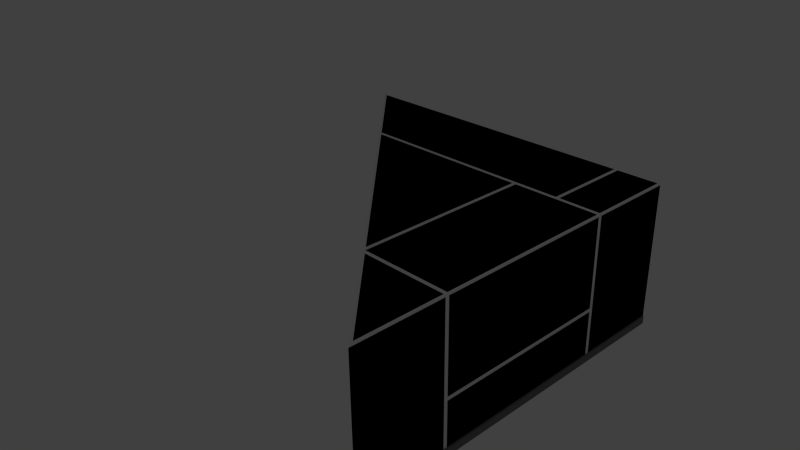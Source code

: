 # Source: f_T_5x5_L_1.blend  (saved by Blender 2.69.0; exported with 4.5.12 LTS)
import bpy
from mathutils import Matrix  # noqa: F401  (used for matrix-valued properties, if any)

bpy.ops.wm.read_factory_settings(use_empty=True)
scene = bpy.context.scene
scene.name = 'Scene'

# ---- collections
col_collection_1 = bpy.data.collections.new('Collection 1'); scene.collection.children.link(col_collection_1)

# ---- materials (node trees are filled in below, after node groups)
mat_material = bpy.data.materials.new('Material')
mat_material.alpha_threshold = 0.0
mat_material.use_transparent_shadow = False
mat_material.diffuse_color = (0.1679, 0.1679, 0.1679, 1.0)
mat_material.roughness = 0.5
mat_material.line_color = (0.0, 0.0, 0.0, 1.0)
mat_material_001 = bpy.data.materials.new('Material.001')
mat_material_001.alpha_threshold = 0.0
mat_material_001.use_transparent_shadow = False
mat_material_001.roughness = 0.5
mat_material_001.line_color = (0.0, 0.0, 0.0, 1.0)

# ---- material node trees

# ---- world
world_world = bpy.data.worlds.new('World'); scene.world = world_world
world_world.color = (0.05088, 0.05088, 0.05088)
world_world.use_sun_shadow = False
world_world.sun_shadow_jitter_overblur = 0.0
world_world.cycles.sampling_method = 'MANUAL'
world_world.cycles.sample_map_resolution = 256

# ---- cameras
cam_camera = bpy.data.cameras.new('Camera')
cam_camera.clip_end = 100.0
cam_camera.lens = 35.0
cam_camera.sensor_width = 32.0
cam_camera.sensor_height = 18.0
cam_camera.ortho_scale = 7.314
cam_camera.dof.focus_distance = 0.0
cam_camera.dof.aperture_fstop = 128.0

# ---- lights
light_lamp = bpy.data.lights.new('Lamp', 'POINT')
light_lamp.transmission_factor = 0.0
light_lamp.cutoff_distance = 30.0
light_lamp.energy = 100.0
light_lamp.shadow_buffer_clip_start = 1.001
light_lamp.shadow_soft_size = 0.1
light_lamp.shadow_maximum_resolution = 0.006
light_lamp.use_absolute_resolution = True
light_lamp.cycles.use_multiple_importance_sampling = False

# ---- meshes
me_cube_001 = bpy.data.meshes.new('Cube.001')
me_cube_001.from_pydata([(0.0, 0.0, -1.0), (-2.5, 2.5, -1.0), (2.5, 2.5, -1.0), (2.5, -2.5, -1.0), (0.0, 0.0, 1.0), (-2.5, 2.5, 1.0), (2.5, 2.5, 1.0), (2.5, -2.5, 1.0)], [], [(4, 5, 1, 0), (5, 6, 2, 1), (6, 7, 3, 2), (7, 4, 0, 3), (0, 1, 2, 3), (7, 6, 5, 4)])
me_cube_001.use_remesh_preserve_volume = False
me_cube_001.use_remesh_preserve_attributes = False
me_cube_001.use_mirror_vertex_groups = False
me_cube_001.update()
me_cube = bpy.data.meshes.new('Cube')
me_cube.from_pydata([(2.5, 2.5, 0.975), (2.475, 2.475, 1.0), (1.25, 2.475, 1.0), (-0.275, 2.475, 1.0), (1.25, 2.5, -1.0), (-0.25, 2.5, -1.0), (-1.255, 2.5, -1.0), (-0.275, 2.5, 0.975), (-1.255, 2.5, 0.975), (2.475, -1.275, 1.0), (2.475, -1.311e-06, 1.0), (2.475, 1.275, 1.0), (2.5, -1.25, -1.0), (2.5, 0.0, -1.0), (2.5, 1.25, -1.0), (2.5, -1.431e-06, 0.975), (2.5, 1.275, 0.975), (1.25, 0.0, -1.0), (1.25, 1.25, -1.0), (-0.25, 1.25, -1.0), (1.25, 1.275, 1.0), (1.275, -9.537e-07, 1.0), (-0.275, 1.275, 1.0), (2.5, -1.275, 0.975), (2.475, -1.225, 1.0), (2.475, 1.225, 1.0), (-1.275, 2.475, 1.0), (1.25, 1.25, 0.975), (-0.275, 1.25, 0.975), (1.225, 1.225, 1.0), (-0.275, 1.225, 1.0), (2.5, 1.225, -0.2875), (1.225, -9.537e-07, 1.0), (1.275, 1.225, 1.0), (1.85, 2.475, 1.0), (1.875, 2.5, -1.0), (1.875, -1.132e-06, 1.0), (1.875, -1.275, 1.0), (1.875, 1.25, -1.0), (1.875, 0.0, -1.0), (1.875, -1.25, -1.0), (1.875, -1.25, 0.975), (1.875, -1.225, 1.0), (1.9, 1.275, 1.0), (1.875, 1.25, 0.975), (1.875, 1.225, 1.0), (1.25, -9.537e-07, 0.975), (1.9, 2.475, 1.0), (1.85, 1.275, 1.0), (1.275, -1.225, 1.0), (2.5, 2.5, -0.2625), (1.25, 2.5, -0.2625), (-0.275, 2.5, -0.2625), (-1.255, 2.5, -0.2625), (2.5, 1.225, -0.2375), (2.5, -7.153e-07, -0.2375), (2.475, 1.25, -0.9), (1.9, 2.5, -0.2625), (2.475, 1.25, -0.2625), (2.5, 1.275, -0.9), (2.5, -1.225, -0.9), (2.5, 2.5, -0.9), (1.25, 2.5, -0.9), (-0.275, 2.5, -0.9), (-1.255, 2.5, -0.9), (1.9, 2.5, -0.9), (2.5, -7.153e-07, -0.2875), (-1.255, 2.525, -0.999), (2.525, 1.25, -0.999), (1.875, 2.525, -0.999), (1.25, 2.525, -0.999), (-0.25, 2.525, -0.999), (2.525, -1.25, -0.999), (2.525, 0.0, -0.999), (2.525, 1.25, -0.9), (2.525, -3.612e-07, -0.9), (2.525, -1.25, -0.9), (2.525, 2.475, -0.9), (1.25, 2.525, -0.9), (-0.25, 2.525, -0.9), (-1.255, 2.525, -0.9), (1.875, 2.525, -0.9), (-2.487, 2.525, -0.9), (2.525, -2.488, -0.9), (2.475, 2.525, -0.9), (2.5, -1.225, 0.975), (2.5, -1.275, -0.2625), (2.5, -1.225, -0.2875), (2.5, -1.275, -0.9), (2.475, -1.25, 0.975), (2.475, -1.25, -0.9), (2.5, -1.225, -0.2375), (2.475, -1.25, -0.2625), (2.5, -3.576e-07, -0.9), (2.5, 1.225, -0.9), (2.5, 1.225, 0.975), (2.475, 1.25, 0.975), (2.475, -7.153e-07, -0.2625), (2.5, 1.275, -0.2625), (1.9, 2.5, 0.975), (1.85, 2.5, -0.2625), (1.85, 2.5, 0.975), (1.25, 2.5, 0.975), (1.875, 2.475, -0.2625), (1.875, 2.475, -0.9), (1.875, 2.475, 0.975), (1.85, 2.5, -0.9), (1.231, -1.269, -1.0), (-2.512, 2.475, -1.0), (2.5, -2.5, -1.0), (1.856, -1.894, -0.9), (2.525, -2.488, -0.999), (2.5, 2.5, -1.0), (2.525, 2.475, -0.999), (2.475, 2.525, -0.999), (-1.269, 1.231, -1.0), (-0.1563, 0.1187, -1.0), (-2.487, 2.525, -1.0), (2.475, -2.513, -1.0), (-0.1563, 0.1187, -0.9), (1.325, -1.275, 1.0), (1.856, -1.894, -1.0), (-1.269, 1.231, -0.9), (-1.175, 1.225, 1.0), (-0.1125, 0.1625, 1.0), (-1.25, 1.25, 0.975), (-2.425, 2.475, 1.0), (2.475, -2.425, 1.0), (1.225, -1.175, 1.0), (1.25, -1.25, 0.975), (-2.512, 2.475, -0.9), (-1.225, 1.275, 1.0), (1.9, -1.85, 1.0), (1.231, -1.269, -0.9), (1.25, -1.25, -0.9), (-2.5, 2.5, -0.9), (-1.25, 1.25, -0.9), (1.875, -1.875, -1.0), (-0.1375, 0.1375, -0.9), (-0.1375, 0.1375, -1.0), (-1.25, 1.25, -1.0), (2.5, -2.5, 0.975), (-2.5, 2.5, -0.2625), (2.5, -2.5, -0.9), (1.875, -1.875, 0.975), (1.875, -1.875, -0.9), (-2.5, 2.5, -1.0), (-0.1375, 0.1375, 0.975), (1.25, -1.25, -1.0), (2.475, -2.513, -0.9), (1.875, -1.875, -0.2625), (-2.5, 2.5, 0.975), (-0.1375, 0.1375, -0.2625), (2.5, -2.5, -0.2625), (-1.25, 1.25, -0.2625), (1.25, -1.25, -0.2625)], [], [(16, 0, 1, 11), (5, 6, 67, 71), (37, 120, 132), (99, 57, 103, 105), (7, 8, 26, 3), (2, 3, 22, 20), (4, 18, 19, 5), (35, 38, 18, 4), (38, 39, 17, 18), (39, 40, 148, 17), (32, 124, 128), (141, 23, 9, 127), (85, 15, 10, 24), (66, 87, 60, 93), (44, 27, 33, 45), (34, 2, 20, 48), (20, 22, 28, 27), (48, 20, 27, 44), (27, 28, 30, 29), (45, 33, 21, 36), (97, 92, 87, 66), (18, 17, 139, 19), (25, 45, 36, 10), (95, 54, 58, 96), (1, 47, 43, 11), (120, 37, 41, 129), (13, 12, 40, 39), (14, 13, 39, 38), (10, 36, 42, 24), (57, 65, 104, 103), (9, 37, 132, 127), (41, 42, 49, 129), (36, 21, 49, 42), (29, 32, 46, 27), (32, 128, 129, 46), (27, 46, 21, 33), (46, 129, 49, 21), (7, 52, 53, 8), (102, 51, 52, 7), (101, 100, 51, 102), (140, 139, 116, 115), (63, 62, 78, 79), (50, 61, 65, 57), (54, 55, 97, 58), (52, 63, 64, 53), (86, 88, 90, 92), (55, 91, 92, 97), (4, 5, 71, 70), (25, 95, 96), (70, 78, 81, 69), (78, 70, 71, 79), (79, 71, 67, 80), (74, 75, 73, 68), (75, 76, 72, 73), (12, 13, 73, 72), (23, 86, 92, 89), (58, 97, 66, 31), (13, 14, 68, 73), (35, 4, 70, 69), (64, 63, 79, 80), (25, 96, 44, 45), (11, 43, 44, 96), (24, 42, 41, 89), (9, 89, 41, 37), (23, 89, 9), (15, 95, 25, 10), (15, 85, 91, 55), (95, 15, 55, 54), (148, 137, 121, 107), (146, 140, 115, 108), (24, 89, 85), (94, 93, 75, 74), (28, 125, 123, 30), (17, 148, 139), (74, 59, 56, 94), (11, 96, 16), (58, 56, 59, 98), (96, 58, 98, 16), (99, 105, 47), (34, 105, 101), (89, 92, 91, 85), (92, 90, 60, 87), (2, 34, 101, 102), (0, 99, 47, 1), (102, 7, 3, 2), (48, 44, 105, 34), (44, 43, 47, 105), (0, 50, 57, 99), (51, 62, 63, 52), (100, 106, 62, 51), (0, 16, 98, 50), (50, 98, 59, 61), (105, 103, 100, 101), (103, 104, 106, 100), (8, 151, 126, 26), (26, 126, 131), (31, 66, 93, 94), (31, 94, 56, 58), (137, 109, 118, 121), (121, 118, 149, 110), (62, 106, 81, 78), (109, 143, 149, 118), (135, 82, 117, 146), (76, 60, 90, 88), (93, 60, 76, 75), (65, 61, 84, 81), (61, 59, 74, 77), (106, 104, 65, 81), (61, 77, 113, 112), (84, 61, 112, 114), (88, 143, 83, 76), (135, 64, 80, 82), (53, 64, 135, 142), (6, 146, 117, 67), (112, 35, 69, 114), (112, 14, 38, 35), (83, 143, 109, 111), (109, 12, 72, 111), (80, 67, 117, 82), (77, 74, 68, 113), (76, 83, 111, 72), (84, 114, 69, 81), (143, 145, 110, 149), (136, 135, 130, 122), (14, 112, 113, 68), (145, 134, 133, 110), (138, 136, 122, 119), (139, 148, 107, 116), (134, 138, 119, 133), (135, 146, 108, 130), (116, 107, 133, 119), (108, 115, 122, 130), (107, 121, 110, 133), (115, 116, 119, 122), (5, 19, 140, 6), (19, 139, 140), (3, 26, 131, 22), (22, 131, 125, 28), (8, 53, 142, 151), (30, 123, 124), (40, 137, 148), (29, 30, 124, 32), (6, 140, 146), (12, 109, 137, 40), (155, 150, 144, 129), (150, 153, 141, 144), (154, 152, 147, 125), (152, 155, 129, 147), (126, 151, 125, 131), (125, 147, 124, 123), (124, 147, 129, 128), (120, 129, 144, 132), (132, 144, 141, 127), (134, 145, 150, 155), (145, 143, 153, 150), (136, 138, 152, 154), (138, 134, 155, 152), (86, 153, 143, 88), (23, 141, 153, 86), (135, 136, 154, 142), (142, 154, 125, 151)])
_uv = me_cube.uv_layers.new(name='UVMap.001')
_uv.uv.foreach_set('vector', [0.1257, 0.4509, 0.04598, 0.3712, 0.04924, 0.3712, 0.1273, 0.4493, 0.9223, 0.296, 0.9223, 0.385, 0.9179, 0.385, 0.9179, 0.296, 0.3322, 0.5762, 0.368, 0.5404, 0.368, 0.6152, 0.7387, 0.1035, 0.8482, 0.1035, 0.8482, 0.1079, 0.7387, 0.1079, 0.2265, 0.1907, 0.2903, 0.127, 0.2932, 0.1273, 0.2281, 0.1923, 0.1289, 0.2916, 0.2281, 0.1923, 0.3062, 0.2704, 0.207, 0.3696, 0.3317, 0.7885, 0.3317, 0.828, 0.2843, 0.828, 0.2843, 0.7885, 0.3515, 0.7885, 0.3515, 0.828, 0.3317, 0.828, 0.3317, 0.7885, 0.3515, 0.828, 0.3515, 0.8675, 0.3317, 0.8675, 0.3317, 0.828, 0.3515, 0.8675, 0.3515, 0.9071, 0.3317, 0.9071, 0.3317, 0.8675, 0.2916, 0.4509, 0.368, 0.3534, 0.368, 0.5274, 0.3712, 0.6965, 0.2916, 0.6168, 0.2932, 0.6152, 0.368, 0.69, 0.2883, 0.6136, 0.2086, 0.5339, 0.2102, 0.5322, 0.2899, 0.6119, 0.6845, 0.8844, 0.7907, 0.8844, 0.7907, 0.9364, 0.6845, 0.9364, 0.168, 0.4119, 0.2086, 0.3712, 0.2086, 0.3745, 0.1696, 0.4135, 0.08989, 0.3306, 0.1289, 0.2916, 0.207, 0.3696, 0.168, 0.4086, 0.207, 0.3696, 0.3062, 0.2704, 0.3078, 0.272, 0.2086, 0.3712, 0.168, 0.4086, 0.207, 0.3696, 0.2086, 0.3712, 0.168, 0.4119, 0.2086, 0.3712, 0.3078, 0.272, 0.3094, 0.2737, 0.2119, 0.3712, 0.1696, 0.4135, 0.2086, 0.3745, 0.2883, 0.4542, 0.2493, 0.4932, 0.6845, 0.88, 0.7951, 0.88, 0.7907, 0.8844, 0.6845, 0.8844, 0.3317, 0.828, 0.3317, 0.8675, 0.2878, 0.8632, 0.2843, 0.828, 0.1306, 0.4526, 0.1696, 0.4135, 0.2493, 0.4932, 0.2102, 0.5322, 0.5783, 0.7705, 0.5783, 0.8756, 0.5738, 0.88, 0.5738, 0.7705, 0.04924, 0.3712, 0.08664, 0.3338, 0.1647, 0.4119, 0.1273, 0.4493, 0.368, 0.5404, 0.3322, 0.5762, 0.3306, 0.5745, 0.3712, 0.5339, 0.3712, 0.8675, 0.3712, 0.9071, 0.3515, 0.9071, 0.3515, 0.8675, 0.3712, 0.828, 0.3712, 0.8675, 0.3515, 0.8675, 0.3515, 0.828, 0.2102, 0.5322, 0.2493, 0.4932, 0.329, 0.5729, 0.2899, 0.6119, 0.8482, 0.1035, 0.9047, 0.1035, 0.9002, 0.1079, 0.8482, 0.1079, 0.2932, 0.6152, 0.3322, 0.5762, 0.368, 0.6152, 0.368, 0.69, 0.3306, 0.5745, 0.329, 0.5729, 0.368, 0.5339, 0.3712, 0.5339, 0.2493, 0.4932, 0.2883, 0.4542, 0.368, 0.5339, 0.329, 0.5729, 0.2119, 0.3712, 0.2916, 0.4509, 0.2899, 0.4526, 0.2086, 0.3712, 0.2916, 0.4509, 0.368, 0.5274, 0.3712, 0.5339, 0.2899, 0.4526, 0.2086, 0.3712, 0.2899, 0.4526, 0.2883, 0.4542, 0.2086, 0.3745, 0.2899, 0.4526, 0.3712, 0.5339, 0.368, 0.5339, 0.2883, 0.4542, 0.7387, 0.2982, 0.8482, 0.2982, 0.8482, 0.385, 0.7387, 0.385, 0.7387, 0.1632, 0.8482, 0.1632, 0.8482, 0.2982, 0.7387, 0.2982, 0.7387, 0.1124, 0.8482, 0.1124, 0.8482, 0.1632, 0.7387, 0.1632, 0.4632, 0.5137, 0.4632, 0.375, 0.4679, 0.375, 0.4679, 0.5137, 0.9047, 0.2982, 0.9047, 0.1632, 0.9091, 0.1632, 0.9091, 0.296, 0.8482, 0.05262, 0.9047, 0.05262, 0.9047, 0.1035, 0.8482, 0.1035, 0.5783, 0.8756, 0.6845, 0.8756, 0.6845, 0.8801, 0.5738, 0.8801, 0.8482, 0.2982, 0.9047, 0.2982, 0.9047, 0.385, 0.8482, 0.385, 0.7995, 0.88, 0.7995, 0.9364, 0.7951, 0.932, 0.7951, 0.88, 0.6845, 0.8756, 0.7907, 0.8756, 0.7951, 0.8801, 0.6845, 0.8801, 0.9223, 0.1632, 0.9223, 0.296, 0.9179, 0.296, 0.9179, 0.1632, 0.1306, 0.4526, 0.1289, 0.4542, 0.1289, 0.4509, 0.9179, 0.1632, 0.9091, 0.1632, 0.9091, 0.1079, 0.9179, 0.1079, 0.9091, 0.1632, 0.9179, 0.1632, 0.9179, 0.296, 0.9091, 0.296, 0.9091, 0.296, 0.9179, 0.296, 0.9179, 0.385, 0.9091, 0.385, 0.5738, 0.9408, 0.6845, 0.9408, 0.6845, 0.9496, 0.5738, 0.9496, 0.6845, 0.9408, 0.7951, 0.9408, 0.7951, 0.9496, 0.6845, 0.9496, 0.7951, 0.954, 0.6845, 0.954, 0.6845, 0.9496, 0.7951, 0.9496, 0.7995, 0.7705, 0.7995, 0.88, 0.7951, 0.88, 0.7951, 0.7705, 0.5738, 0.88, 0.6845, 0.88, 0.6845, 0.8844, 0.5783, 0.8844, 0.6845, 0.954, 0.5738, 0.954, 0.5738, 0.9496, 0.6845, 0.9496, 0.9223, 0.1079, 0.9223, 0.1632, 0.9179, 0.1632, 0.9179, 0.1079, 0.9047, 0.385, 0.9047, 0.2982, 0.9091, 0.296, 0.9091, 0.385, 0.1306, 0.4526, 0.1289, 0.4509, 0.168, 0.4119, 0.1696, 0.4135, 0.1273, 0.4493, 0.1647, 0.4119, 0.168, 0.4119, 0.1289, 0.4509, 0.2899, 0.6119, 0.329, 0.5729, 0.3306, 0.5745, 0.2916, 0.6136, 0.2932, 0.6152, 0.2916, 0.6136, 0.3306, 0.5745, 0.3322, 0.5762, 0.2916, 0.6168, 0.2916, 0.6136, 0.2932, 0.6152, 0.2086, 0.5339, 0.1289, 0.4542, 0.1306, 0.4526, 0.2102, 0.5322, 0.6845, 0.7705, 0.7907, 0.7705, 0.7907, 0.8756, 0.6845, 0.8756, 0.5783, 0.7705, 0.6845, 0.7705, 0.6845, 0.8756, 0.5783, 0.8756, 0.4632, 0.2019, 0.4632, 0.1239, 0.4679, 0.1239, 0.4679, 0.2019, 0.4632, 0.6697, 0.4632, 0.5137, 0.4679, 0.5137, 0.4679, 0.6689, 0.2899, 0.6119, 0.2916, 0.6136, 0.2883, 0.6136, 0.5783, 0.9364, 0.6845, 0.9364, 0.6845, 0.9408, 0.5738, 0.9408, 0.3078, 0.272, 0.3712, 0.2086, 0.368, 0.2151, 0.3094, 0.2737, 0.3317, 0.8675, 0.3317, 0.9071, 0.2878, 0.8632, 0.5738, 0.9408, 0.5694, 0.9364, 0.5738, 0.932, 0.5783, 0.9364, 0.1273, 0.4493, 0.1289, 0.4509, 0.1257, 0.4509, 0.5738, 0.88, 0.5738, 0.932, 0.5694, 0.9364, 0.5694, 0.88, 0.5738, 0.7705, 0.5738, 0.88, 0.5694, 0.88, 0.5694, 0.7705, 0.08501, 0.3322, 0.08827, 0.3322, 0.08664, 0.3338, 0.08989, 0.3306, 0.08827, 0.3322, 0.08827, 0.329, 0.7951, 0.7705, 0.7951, 0.88, 0.7907, 0.8756, 0.7907, 0.7705, 0.7951, 0.88, 0.7951, 0.932, 0.7907, 0.9364, 0.7907, 0.8844, 0.1289, 0.2916, 0.08989, 0.3306, 0.08827, 0.329, 0.1273, 0.2899, 0.04598, 0.3712, 0.08501, 0.3322, 0.08664, 0.3338, 0.04924, 0.3712, 0.1273, 0.2899, 0.2265, 0.1907, 0.2281, 0.1923, 0.1289, 0.2916, 0.168, 0.4086, 0.168, 0.4119, 0.08827, 0.3322, 0.08989, 0.3306, 0.168, 0.4119, 0.1647, 0.4119, 0.08664, 0.3338, 0.08827, 0.3322, 0.7387, 0.05262, 0.8482, 0.05262, 0.8482, 0.1035, 0.7387, 0.1035, 0.8482, 0.1632, 0.9047, 0.1632, 0.9047, 0.2982, 0.8482, 0.2982, 0.8482, 0.1124, 0.9047, 0.1124, 0.9047, 0.1632, 0.8482, 0.1632, 0.4632, 0.7705, 0.5694, 0.7705, 0.5694, 0.88, 0.4632, 0.88, 0.4632, 0.88, 0.5694, 0.88, 0.5694, 0.9364, 0.4632, 0.9364, 0.7387, 0.1079, 0.8482, 0.1079, 0.8482, 0.1124, 0.7387, 0.1124, 0.8482, 0.1079, 0.9002, 0.1079, 0.9047, 0.1124, 0.8482, 0.1124, 0.2903, 0.127, 0.3712, 0.04598, 0.368, 0.05249, 0.2932, 0.1273, 0.2932, 0.1273, 0.368, 0.05249, 0.368, 0.2086, 0.5783, 0.8844, 0.6845, 0.8844, 0.6845, 0.9364, 0.5783, 0.9364, 0.5783, 0.8844, 0.5783, 0.9364, 0.5738, 0.932, 0.5738, 0.88, 0.4632, 0.1239, 0.4632, 0.04598, 0.4679, 0.04676, 0.4679, 0.1239, 0.4679, 0.1239, 0.4679, 0.04676, 0.4767, 0.04676, 0.4767, 0.1239, 0.9047, 0.1632, 0.9047, 0.1124, 0.9091, 0.1079, 0.9091, 0.1632, 0.9079, 0.9496, 0.9079, 0.9408, 0.9112, 0.9408, 0.9112, 0.9496, 0.4767, 0.6737, 0.4767, 0.6785, 0.4679, 0.6785, 0.4679, 0.6737, 0.7951, 0.9408, 0.7907, 0.9364, 0.7951, 0.932, 0.7995, 0.9364, 0.6845, 0.9364, 0.7907, 0.9364, 0.7951, 0.9408, 0.6845, 0.9408, 0.9047, 0.1035, 0.9047, 0.05262, 0.9091, 0.05483, 0.9091, 0.1079, 0.4632, 0.9364, 0.5694, 0.9364, 0.5738, 0.9408, 0.4654, 0.9408, 0.9047, 0.1124, 0.9002, 0.1079, 0.9047, 0.1035, 0.9091, 0.1079, 0.9091, 0.05041, 0.9091, 0.04598, 0.9179, 0.04598, 0.9179, 0.05041, 0.9091, 0.05483, 0.9091, 0.05041, 0.9179, 0.05041, 0.9179, 0.05483, 0.7995, 0.9364, 0.9057, 0.9364, 0.9046, 0.9408, 0.7951, 0.9408, 0.9047, 0.4951, 0.9047, 0.385, 0.9091, 0.385, 0.9091, 0.494, 0.8482, 0.385, 0.9047, 0.385, 0.9047, 0.4951, 0.8482, 0.4951, 0.9223, 0.385, 0.9223, 0.4951, 0.9179, 0.494, 0.9179, 0.385, 0.9223, 0.05262, 0.9223, 0.1079, 0.9179, 0.1079, 0.9179, 0.05483, 0.3712, 0.7885, 0.3712, 0.828, 0.3515, 0.828, 0.3515, 0.7885, 0.9046, 0.9408, 0.9079, 0.9408, 0.9079, 0.9496, 0.9046, 0.9496, 0.9057, 0.954, 0.7951, 0.954, 0.7951, 0.9496, 0.9046, 0.9496, 0.9091, 0.385, 0.9179, 0.385, 0.9179, 0.494, 0.9091, 0.494, 0.4654, 0.9408, 0.5738, 0.9408, 0.5738, 0.9496, 0.4654, 0.9496, 0.7951, 0.9408, 0.9046, 0.9408, 0.9046, 0.9496, 0.7951, 0.9496, 0.9091, 0.05483, 0.9179, 0.05483, 0.9179, 0.1079, 0.9091, 0.1079, 0.4814, 0.04598, 0.4814, 0.1239, 0.4767, 0.1239, 0.4767, 0.04676, 0.4814, 0.5137, 0.4814, 0.6697, 0.4767, 0.6689, 0.4767, 0.5137, 0.5738, 0.954, 0.4632, 0.954, 0.4654, 0.9496, 0.5738, 0.9496, 0.4814, 0.1239, 0.4814, 0.2019, 0.4767, 0.2019, 0.4767, 0.1239, 0.4814, 0.375, 0.4814, 0.5137, 0.4767, 0.5137, 0.4767, 0.375, 0.4632, 0.375, 0.4632, 0.2019, 0.4679, 0.2019, 0.4679, 0.375, 0.4814, 0.2019, 0.4814, 0.375, 0.4767, 0.375, 0.4767, 0.2019, 0.4767, 0.6737, 0.4679, 0.6737, 0.4679, 0.6689, 0.4767, 0.6689, 0.4679, 0.375, 0.4679, 0.2019, 0.4767, 0.2019, 0.4767, 0.375, 0.4679, 0.6689, 0.4679, 0.5137, 0.4767, 0.5137, 0.4767, 0.6689, 0.4679, 0.2019, 0.4679, 0.1239, 0.4767, 0.1239, 0.4767, 0.2019, 0.4679, 0.5137, 0.4679, 0.375, 0.4767, 0.375, 0.4767, 0.5137, 0.2843, 0.7885, 0.2843, 0.828, 0.2526, 0.828, 0.2525, 0.7885, 0.2843, 0.828, 0.2878, 0.8632, 0.2526, 0.828, 0.2281, 0.1923, 0.2932, 0.1273, 0.368, 0.2086, 0.3062, 0.2704, 0.3062, 0.2704, 0.368, 0.2086, 0.3712, 0.2086, 0.3078, 0.272, 0.7387, 0.385, 0.8482, 0.385, 0.8482, 0.4951, 0.7387, 0.4951, 0.3094, 0.2737, 0.368, 0.2151, 0.368, 0.3534, 0.3515, 0.9071, 0.3515, 0.9269, 0.3317, 0.9071, 0.2119, 0.3712, 0.3094, 0.2737, 0.368, 0.3534, 0.2916, 0.4509, 0.2525, 0.7885, 0.2526, 0.828, 0.2131, 0.7885, 0.3712, 0.9071, 0.3712, 0.9466, 0.3515, 0.9269, 0.3515, 0.9071, 0.5376, 0.2019, 0.5376, 0.1239, 0.6468, 0.1239, 0.6468, 0.2019, 0.5376, 0.1239, 0.5376, 0.04598, 0.6468, 0.04598, 0.6468, 0.1239, 0.5376, 0.5137, 0.5376, 0.375, 0.6468, 0.375, 0.6468, 0.5137, 0.5376, 0.375, 0.5376, 0.2019, 0.6468, 0.2019, 0.6468, 0.375, 0.368, 0.05249, 0.3712, 0.04598, 0.3712, 0.2086, 0.368, 0.2086, 0.3712, 0.2086, 0.3712, 0.3534, 0.368, 0.3534, 0.368, 0.2151, 0.368, 0.3534, 0.3712, 0.3534, 0.3712, 0.5339, 0.368, 0.5274, 0.368, 0.5404, 0.3712, 0.5339, 0.3712, 0.6152, 0.368, 0.6152, 0.368, 0.6152, 0.3712, 0.6152, 0.3712, 0.6965, 0.368, 0.69, 0.4814, 0.2019, 0.4814, 0.1239, 0.5376, 0.1239, 0.5376, 0.2019, 0.4814, 0.1239, 0.4814, 0.04598, 0.5376, 0.04598, 0.5376, 0.1239, 0.4814, 0.5137, 0.4814, 0.375, 0.5376, 0.375, 0.5376, 0.5137, 0.4814, 0.375, 0.4814, 0.2019, 0.5376, 0.2019, 0.5376, 0.375, 0.7995, 0.88, 0.9057, 0.88, 0.9057, 0.9364, 0.7995, 0.9364, 0.7995, 0.7705, 0.9057, 0.7705, 0.9057, 0.88, 0.7995, 0.88, 0.4814, 0.6697, 0.4814, 0.5137, 0.5376, 0.5137, 0.5376, 0.6697, 0.5376, 0.6697, 0.5376, 0.5137, 0.6468, 0.5137, 0.6468, 0.6697])
_uv.active_render = True
_uv = me_cube.uv_layers.new(name='UV coord')
_uv.uv.foreach_set('vector', [0.1257, 0.4509, 0.04598, 0.3712, 0.04924, 0.3712, 0.1273, 0.4493, 0.9223, 0.296, 0.9223, 0.385, 0.9179, 0.385, 0.9179, 0.296, 0.3322, 0.5762, 0.368, 0.5404, 0.368, 0.6152, 0.7387, 0.1035, 0.8482, 0.1035, 0.8482, 0.1079, 0.7387, 0.1079, 0.2265, 0.1907, 0.2903, 0.127, 0.2932, 0.1273, 0.2281, 0.1923, 0.1289, 0.2916, 0.2281, 0.1923, 0.3062, 0.2704, 0.207, 0.3696, 0.3317, 0.7885, 0.3317, 0.828, 0.2843, 0.828, 0.2843, 0.7885, 0.3515, 0.7885, 0.3515, 0.828, 0.3317, 0.828, 0.3317, 0.7885, 0.3515, 0.828, 0.3515, 0.8675, 0.3317, 0.8675, 0.3317, 0.828, 0.3515, 0.8675, 0.3515, 0.9071, 0.3317, 0.9071, 0.3317, 0.8675, 0.2916, 0.4509, 0.368, 0.3534, 0.368, 0.5274, 0.3712, 0.6965, 0.2916, 0.6168, 0.2932, 0.6152, 0.368, 0.69, 0.2883, 0.6136, 0.2086, 0.5339, 0.2102, 0.5322, 0.2899, 0.6119, 0.6845, 0.8844, 0.7907, 0.8844, 0.7907, 0.9364, 0.6845, 0.9364, 0.168, 0.4119, 0.2086, 0.3712, 0.2086, 0.3745, 0.1696, 0.4135, 0.08989, 0.3306, 0.1289, 0.2916, 0.207, 0.3696, 0.168, 0.4086, 0.207, 0.3696, 0.3062, 0.2704, 0.3078, 0.272, 0.2086, 0.3712, 0.168, 0.4086, 0.207, 0.3696, 0.2086, 0.3712, 0.168, 0.4119, 0.2086, 0.3712, 0.3078, 0.272, 0.3094, 0.2737, 0.2119, 0.3712, 0.1696, 0.4135, 0.2086, 0.3745, 0.2883, 0.4542, 0.2493, 0.4932, 0.6845, 0.88, 0.7951, 0.88, 0.7907, 0.8844, 0.6845, 0.8844, 0.3317, 0.828, 0.3317, 0.8675, 0.2878, 0.8632, 0.2843, 0.828, 0.1306, 0.4526, 0.1696, 0.4135, 0.2493, 0.4932, 0.2102, 0.5322, 0.5783, 0.7705, 0.5783, 0.8756, 0.5738, 0.88, 0.5738, 0.7705, 0.04924, 0.3712, 0.08664, 0.3338, 0.1647, 0.4119, 0.1273, 0.4493, 0.368, 0.5404, 0.3322, 0.5762, 0.3306, 0.5745, 0.3712, 0.5339, 0.3712, 0.8675, 0.3712, 0.9071, 0.3515, 0.9071, 0.3515, 0.8675, 0.3712, 0.828, 0.3712, 0.8675, 0.3515, 0.8675, 0.3515, 0.828, 0.2102, 0.5322, 0.2493, 0.4932, 0.329, 0.5729, 0.2899, 0.6119, 0.8482, 0.1035, 0.9047, 0.1035, 0.9002, 0.1079, 0.8482, 0.1079, 0.2932, 0.6152, 0.3322, 0.5762, 0.368, 0.6152, 0.368, 0.69, 0.3306, 0.5745, 0.329, 0.5729, 0.368, 0.5339, 0.3712, 0.5339, 0.2493, 0.4932, 0.2883, 0.4542, 0.368, 0.5339, 0.329, 0.5729, 0.2119, 0.3712, 0.2916, 0.4509, 0.2899, 0.4526, 0.2086, 0.3712, 0.2916, 0.4509, 0.368, 0.5274, 0.3712, 0.5339, 0.2899, 0.4526, 0.2086, 0.3712, 0.2899, 0.4526, 0.2883, 0.4542, 0.2086, 0.3745, 0.2899, 0.4526, 0.3712, 0.5339, 0.368, 0.5339, 0.2883, 0.4542, 0.7387, 0.2982, 0.8482, 0.2982, 0.8482, 0.385, 0.7387, 0.385, 0.7387, 0.1632, 0.8482, 0.1632, 0.8482, 0.2982, 0.7387, 0.2982, 0.7387, 0.1124, 0.8482, 0.1124, 0.8482, 0.1632, 0.7387, 0.1632, 0.4632, 0.5137, 0.4632, 0.375, 0.4679, 0.375, 0.4679, 0.5137, 0.9047, 0.2982, 0.9047, 0.1632, 0.9091, 0.1632, 0.9091, 0.296, 0.8482, 0.05262, 0.9047, 0.05262, 0.9047, 0.1035, 0.8482, 0.1035, 0.5783, 0.8756, 0.6845, 0.8756, 0.6845, 0.8801, 0.5738, 0.8801, 0.8482, 0.2982, 0.9047, 0.2982, 0.9047, 0.385, 0.8482, 0.385, 0.7995, 0.88, 0.7995, 0.9364, 0.7951, 0.932, 0.7951, 0.88, 0.6845, 0.8756, 0.7907, 0.8756, 0.7951, 0.8801, 0.6845, 0.8801, 0.9223, 0.1632, 0.9223, 0.296, 0.9179, 0.296, 0.9179, 0.1632, 0.1306, 0.4526, 0.1289, 0.4542, 0.1289, 0.4509, 0.9179, 0.1632, 0.9091, 0.1632, 0.9091, 0.1079, 0.9179, 0.1079, 0.9091, 0.1632, 0.9179, 0.1632, 0.9179, 0.296, 0.9091, 0.296, 0.9091, 0.296, 0.9179, 0.296, 0.9179, 0.385, 0.9091, 0.385, 0.5738, 0.9408, 0.6845, 0.9408, 0.6845, 0.9496, 0.5738, 0.9496, 0.6845, 0.9408, 0.7951, 0.9408, 0.7951, 0.9496, 0.6845, 0.9496, 0.7951, 0.954, 0.6845, 0.954, 0.6845, 0.9496, 0.7951, 0.9496, 0.7995, 0.7705, 0.7995, 0.88, 0.7951, 0.88, 0.7951, 0.7705, 0.5738, 0.88, 0.6845, 0.88, 0.6845, 0.8844, 0.5783, 0.8844, 0.6845, 0.954, 0.5738, 0.954, 0.5738, 0.9496, 0.6845, 0.9496, 0.9223, 0.1079, 0.9223, 0.1632, 0.9179, 0.1632, 0.9179, 0.1079, 0.9047, 0.385, 0.9047, 0.2982, 0.9091, 0.296, 0.9091, 0.385, 0.1306, 0.4526, 0.1289, 0.4509, 0.168, 0.4119, 0.1696, 0.4135, 0.1273, 0.4493, 0.1647, 0.4119, 0.168, 0.4119, 0.1289, 0.4509, 0.2899, 0.6119, 0.329, 0.5729, 0.3306, 0.5745, 0.2916, 0.6136, 0.2932, 0.6152, 0.2916, 0.6136, 0.3306, 0.5745, 0.3322, 0.5762, 0.2916, 0.6168, 0.2916, 0.6136, 0.2932, 0.6152, 0.2086, 0.5339, 0.1289, 0.4542, 0.1306, 0.4526, 0.2102, 0.5322, 0.6845, 0.7705, 0.7907, 0.7705, 0.7907, 0.8756, 0.6845, 0.8756, 0.5783, 0.7705, 0.6845, 0.7705, 0.6845, 0.8756, 0.5783, 0.8756, 0.4632, 0.2019, 0.4632, 0.1239, 0.4679, 0.1239, 0.4679, 0.2019, 0.4632, 0.6697, 0.4632, 0.5137, 0.4679, 0.5137, 0.4679, 0.6689, 0.2899, 0.6119, 0.2916, 0.6136, 0.2883, 0.6136, 0.5783, 0.9364, 0.6845, 0.9364, 0.6845, 0.9408, 0.5738, 0.9408, 0.3078, 0.272, 0.3712, 0.2086, 0.368, 0.2151, 0.3094, 0.2737, 0.3317, 0.8675, 0.3317, 0.9071, 0.2878, 0.8632, 0.5738, 0.9408, 0.5694, 0.9364, 0.5738, 0.932, 0.5783, 0.9364, 0.1273, 0.4493, 0.1289, 0.4509, 0.1257, 0.4509, 0.5738, 0.88, 0.5738, 0.932, 0.5694, 0.9364, 0.5694, 0.88, 0.5738, 0.7705, 0.5738, 0.88, 0.5694, 0.88, 0.5694, 0.7705, 0.08501, 0.3322, 0.08827, 0.3322, 0.08664, 0.3338, 0.08989, 0.3306, 0.08827, 0.3322, 0.08827, 0.329, 0.7951, 0.7705, 0.7951, 0.88, 0.7907, 0.8756, 0.7907, 0.7705, 0.7951, 0.88, 0.7951, 0.932, 0.7907, 0.9364, 0.7907, 0.8844, 0.1289, 0.2916, 0.08989, 0.3306, 0.08827, 0.329, 0.1273, 0.2899, 0.04598, 0.3712, 0.08501, 0.3322, 0.08664, 0.3338, 0.04924, 0.3712, 0.1273, 0.2899, 0.2265, 0.1907, 0.2281, 0.1923, 0.1289, 0.2916, 0.168, 0.4086, 0.168, 0.4119, 0.08827, 0.3322, 0.08989, 0.3306, 0.168, 0.4119, 0.1647, 0.4119, 0.08664, 0.3338, 0.08827, 0.3322, 0.7387, 0.05262, 0.8482, 0.05262, 0.8482, 0.1035, 0.7387, 0.1035, 0.8482, 0.1632, 0.9047, 0.1632, 0.9047, 0.2982, 0.8482, 0.2982, 0.8482, 0.1124, 0.9047, 0.1124, 0.9047, 0.1632, 0.8482, 0.1632, 0.4632, 0.7705, 0.5694, 0.7705, 0.5694, 0.88, 0.4632, 0.88, 0.4632, 0.88, 0.5694, 0.88, 0.5694, 0.9364, 0.4632, 0.9364, 0.7387, 0.1079, 0.8482, 0.1079, 0.8482, 0.1124, 0.7387, 0.1124, 0.8482, 0.1079, 0.9002, 0.1079, 0.9047, 0.1124, 0.8482, 0.1124, 0.2903, 0.127, 0.3712, 0.04598, 0.368, 0.05249, 0.2932, 0.1273, 0.2932, 0.1273, 0.368, 0.05249, 0.368, 0.2086, 0.5783, 0.8844, 0.6845, 0.8844, 0.6845, 0.9364, 0.5783, 0.9364, 0.5783, 0.8844, 0.5783, 0.9364, 0.5738, 0.932, 0.5738, 0.88, 0.4632, 0.1239, 0.4632, 0.04598, 0.4679, 0.04676, 0.4679, 0.1239, 0.4679, 0.1239, 0.4679, 0.04676, 0.4767, 0.04676, 0.4767, 0.1239, 0.9047, 0.1632, 0.9047, 0.1124, 0.9091, 0.1079, 0.9091, 0.1632, 0.9079, 0.9496, 0.9079, 0.9408, 0.9112, 0.9408, 0.9112, 0.9496, 0.4767, 0.6737, 0.4767, 0.6785, 0.4679, 0.6785, 0.4679, 0.6737, 0.7951, 0.9408, 0.7907, 0.9364, 0.7951, 0.932, 0.7995, 0.9364, 0.6845, 0.9364, 0.7907, 0.9364, 0.7951, 0.9408, 0.6845, 0.9408, 0.9047, 0.1035, 0.9047, 0.05262, 0.9091, 0.05483, 0.9091, 0.1079, 0.4632, 0.9364, 0.5694, 0.9364, 0.5738, 0.9408, 0.4654, 0.9408, 0.9047, 0.1124, 0.9002, 0.1079, 0.9047, 0.1035, 0.9091, 0.1079, 0.9091, 0.05041, 0.9091, 0.04598, 0.9179, 0.04598, 0.9179, 0.05041, 0.9091, 0.05483, 0.9091, 0.05041, 0.9179, 0.05041, 0.9179, 0.05483, 0.7995, 0.9364, 0.9057, 0.9364, 0.9046, 0.9408, 0.7951, 0.9408, 0.9047, 0.4951, 0.9047, 0.385, 0.9091, 0.385, 0.9091, 0.494, 0.8482, 0.385, 0.9047, 0.385, 0.9047, 0.4951, 0.8482, 0.4951, 0.9223, 0.385, 0.9223, 0.4951, 0.9179, 0.494, 0.9179, 0.385, 0.9223, 0.05262, 0.9223, 0.1079, 0.9179, 0.1079, 0.9179, 0.05483, 0.3712, 0.7885, 0.3712, 0.828, 0.3515, 0.828, 0.3515, 0.7885, 0.9046, 0.9408, 0.9079, 0.9408, 0.9079, 0.9496, 0.9046, 0.9496, 0.9057, 0.954, 0.7951, 0.954, 0.7951, 0.9496, 0.9046, 0.9496, 0.9091, 0.385, 0.9179, 0.385, 0.9179, 0.494, 0.9091, 0.494, 0.4654, 0.9408, 0.5738, 0.9408, 0.5738, 0.9496, 0.4654, 0.9496, 0.7951, 0.9408, 0.9046, 0.9408, 0.9046, 0.9496, 0.7951, 0.9496, 0.9091, 0.05483, 0.9179, 0.05483, 0.9179, 0.1079, 0.9091, 0.1079, 0.4814, 0.04598, 0.4814, 0.1239, 0.4767, 0.1239, 0.4767, 0.04676, 0.4814, 0.5137, 0.4814, 0.6697, 0.4767, 0.6689, 0.4767, 0.5137, 0.5738, 0.954, 0.4632, 0.954, 0.4654, 0.9496, 0.5738, 0.9496, 0.4814, 0.1239, 0.4814, 0.2019, 0.4767, 0.2019, 0.4767, 0.1239, 0.4814, 0.375, 0.4814, 0.5137, 0.4767, 0.5137, 0.4767, 0.375, 0.4632, 0.375, 0.4632, 0.2019, 0.4679, 0.2019, 0.4679, 0.375, 0.4814, 0.2019, 0.4814, 0.375, 0.4767, 0.375, 0.4767, 0.2019, 0.4767, 0.6737, 0.4679, 0.6737, 0.4679, 0.6689, 0.4767, 0.6689, 0.4679, 0.375, 0.4679, 0.2019, 0.4767, 0.2019, 0.4767, 0.375, 0.4679, 0.6689, 0.4679, 0.5137, 0.4767, 0.5137, 0.4767, 0.6689, 0.4679, 0.2019, 0.4679, 0.1239, 0.4767, 0.1239, 0.4767, 0.2019, 0.4679, 0.5137, 0.4679, 0.375, 0.4767, 0.375, 0.4767, 0.5137, 0.2843, 0.7885, 0.2843, 0.828, 0.2526, 0.828, 0.2525, 0.7885, 0.2843, 0.828, 0.2878, 0.8632, 0.2526, 0.828, 0.2281, 0.1923, 0.2932, 0.1273, 0.368, 0.2086, 0.3062, 0.2704, 0.3062, 0.2704, 0.368, 0.2086, 0.3712, 0.2086, 0.3078, 0.272, 0.7387, 0.385, 0.8482, 0.385, 0.8482, 0.4951, 0.7387, 0.4951, 0.3094, 0.2737, 0.368, 0.2151, 0.368, 0.3534, 0.3515, 0.9071, 0.3515, 0.9269, 0.3317, 0.9071, 0.2119, 0.3712, 0.3094, 0.2737, 0.368, 0.3534, 0.2916, 0.4509, 0.2525, 0.7885, 0.2526, 0.828, 0.2131, 0.7885, 0.3712, 0.9071, 0.3712, 0.9466, 0.3515, 0.9269, 0.3515, 0.9071, 0.5376, 0.2019, 0.5376, 0.1239, 0.6468, 0.1239, 0.6468, 0.2019, 0.5376, 0.1239, 0.5376, 0.04598, 0.6468, 0.04598, 0.6468, 0.1239, 0.5376, 0.5137, 0.5376, 0.375, 0.6468, 0.375, 0.6468, 0.5137, 0.5376, 0.375, 0.5376, 0.2019, 0.6468, 0.2019, 0.6468, 0.375, 0.368, 0.05249, 0.3712, 0.04598, 0.3712, 0.2086, 0.368, 0.2086, 0.3712, 0.2086, 0.3712, 0.3534, 0.368, 0.3534, 0.368, 0.2151, 0.368, 0.3534, 0.3712, 0.3534, 0.3712, 0.5339, 0.368, 0.5274, 0.368, 0.5404, 0.3712, 0.5339, 0.3712, 0.6152, 0.368, 0.6152, 0.368, 0.6152, 0.3712, 0.6152, 0.3712, 0.6965, 0.368, 0.69, 0.4814, 0.2019, 0.4814, 0.1239, 0.5376, 0.1239, 0.5376, 0.2019, 0.4814, 0.1239, 0.4814, 0.04598, 0.5376, 0.04598, 0.5376, 0.1239, 0.4814, 0.5137, 0.4814, 0.375, 0.5376, 0.375, 0.5376, 0.5137, 0.4814, 0.375, 0.4814, 0.2019, 0.5376, 0.2019, 0.5376, 0.375, 0.7995, 0.88, 0.9057, 0.88, 0.9057, 0.9364, 0.7995, 0.9364, 0.7995, 0.7705, 0.9057, 0.7705, 0.9057, 0.88, 0.7995, 0.88, 0.4814, 0.6697, 0.4814, 0.5137, 0.5376, 0.5137, 0.5376, 0.6697, 0.5376, 0.6697, 0.5376, 0.5137, 0.6468, 0.5137, 0.6468, 0.6697])
me_cube.materials.append(mat_material)
me_cube.materials.append(mat_material_001)
me_cube.use_remesh_preserve_volume = False
me_cube.use_remesh_preserve_attributes = False
me_cube.use_mirror_vertex_groups = False
me_cube.update()

# ---- objects
ob_ucx_f_t_5x5_l_1 = bpy.data.objects.new('UCX_f_T_5x5_L_1', me_cube_001)
ob_f_t_5x5_l_1 = bpy.data.objects.new('f_T_5x5_L_1', me_cube)
ob_lamp = bpy.data.objects.new('Lamp', light_lamp)
ob_camera = bpy.data.objects.new('Camera', cam_camera)

# ---- transforms, parenting, visibility, modifiers, constraints
ob_ucx_f_t_5x5_l_1.location = (0.0, 0.0, 0.0)
ob_ucx_f_t_5x5_l_1.hide_viewport = True
ob_ucx_f_t_5x5_l_1.lineart.crease_threshold = 0.0
ob_f_t_5x5_l_1.location = (0.0, 0.0, 0.0)
ob_f_t_5x5_l_1.lock_rotations_4d = False
ob_f_t_5x5_l_1.empty_display_type = 'ARROWS'
ob_f_t_5x5_l_1.lineart.crease_threshold = 0.0
ob_lamp.location = (9.0, 3.0, 10.0)
ob_lamp.lock_rotations_4d = False
ob_lamp.empty_display_type = 'ARROWS'
ob_lamp.color = (0.0, 0.0, 0.0, 0.0)
ob_lamp.hide_viewport = True
ob_lamp.lineart.crease_threshold = 0.0
ob_camera.location = (7.481, -6.508, 5.344)
ob_camera.rotation_euler = (1.109, 0.01082, 0.8149)
ob_camera.lock_rotations_4d = False
ob_camera.empty_display_type = 'ARROWS'
ob_camera.color = (0.0, 0.0, 0.0, 0.0)
ob_camera.hide_viewport = True
ob_camera.display_type = 'WIRE'
ob_camera.lineart.crease_threshold = 0.0

# ---- collection membership
col_collection_1.objects.link(ob_ucx_f_t_5x5_l_1)
col_collection_1.objects.link(ob_f_t_5x5_l_1)
col_collection_1.objects.link(ob_lamp)
col_collection_1.objects.link(ob_camera)

# ---- scene / render settings (as saved in the file)
scene.camera = ob_camera
scene.frame_start = 1; scene.frame_end = 250; scene.frame_set(1)
scene.render.engine = 'BLENDER_EEVEE_NEXT'
scene.render.image_settings.compression = 90
scene.render.resolution_percentage = 50
scene.render.dither_intensity = 0.0
scene.cycles.use_denoising = False
scene.cycles.samples = 10
scene.cycles.sampling_pattern = 'TABULATED_SOBOL'
scene.cycles.light_sampling_threshold = 0.0
scene.cycles.use_adaptive_sampling = False
scene.cycles.use_light_tree = False
scene.cycles.blur_glossy = 0.0
scene.cycles.volume_bounces = 1
scene.cycles.pixel_filter_type = 'GAUSSIAN'
scene.cycles.sample_clamp_indirect = 0.0
scene.view_settings.view_transform = 'Standard'
bpy.context.view_layer.update()
